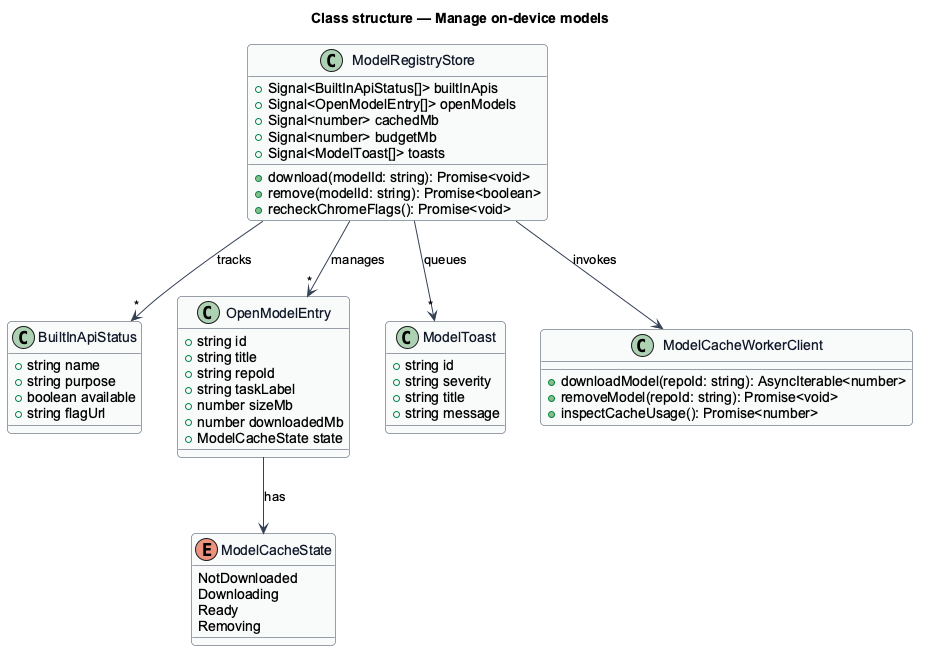

The diagram above was rendered by PlantUML. Its source (embedded in the PNG):
@startuml
skinparam backgroundColor #FFFFFF
skinparam shadowing false
skinparam roundcorner 8
skinparam defaultFontName Arial
skinparam ArrowColor #344054
skinparam class {
  BorderColor #344054
  FontColor #101828
  BackgroundColor #F9FAFB
}
title Class structure — Manage on-device models

enum ModelCacheState {
  NotDownloaded
  Downloading
  Ready
  Removing
}

class BuiltInApiStatus {
  +string name
  +string purpose
  +boolean available
  +string flagUrl
}

class OpenModelEntry {
  +string id
  +string title
  +string repoId
  +string taskLabel
  +number sizeMb
  +number downloadedMb
  +ModelCacheState state
}

class ModelToast {
  +string id
  +string severity
  +string title
  +string message
}

class ModelCacheWorkerClient {
  +downloadModel(repoId: string): AsyncIterable<number>
  +removeModel(repoId: string): Promise<void>
  +inspectCacheUsage(): Promise<number>
}

class ModelRegistryStore {
  +Signal<BuiltInApiStatus[]> builtInApis
  +Signal<OpenModelEntry[]> openModels
  +Signal<number> cachedMb
  +Signal<number> budgetMb
  +Signal<ModelToast[]> toasts
  +download(modelId: string): Promise<void>
  +remove(modelId: string): Promise<boolean>
  +recheckChromeFlags(): Promise<void>
}

ModelRegistryStore --> ModelCacheWorkerClient : invokes
ModelRegistryStore --> "*" BuiltInApiStatus : tracks
ModelRegistryStore --> "*" OpenModelEntry : manages
ModelRegistryStore --> "*" ModelToast : queues
OpenModelEntry --> ModelCacheState : has
@enduml